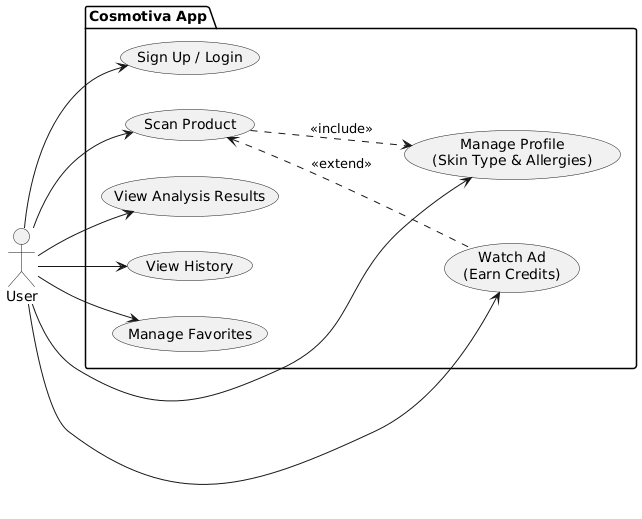

The diagram above was rendered by PlantUML. Its source (embedded in the PNG):
@startuml
left to right direction
actor "User" as U
package "Cosmotiva App" {
  usecase "Sign Up / Login" as UC1
  usecase "Manage Profile\n(Skin Type & Allergies)" as UC2
  usecase "Scan Product" as UC3
  usecase "View Analysis Results" as UC4
  usecase "View History" as UC5
  usecase "Manage Favorites" as UC6
  usecase "Watch Ad\n(Earn Credits)" as UC7
}

U --> UC1
U --> UC2
U --> UC3
U --> UC4
U --> UC5
U --> UC6
U --> UC7

UC3 ..> UC2 : <<include>>
UC3 <.. UC7 : <<extend>>
@enduml